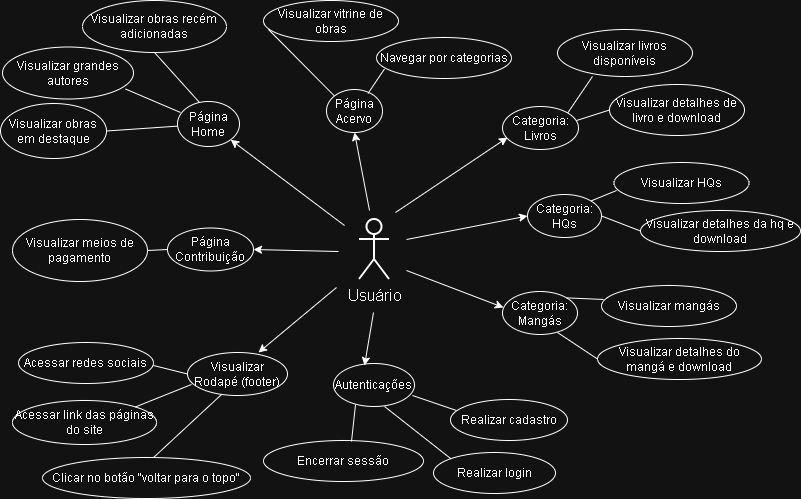

The diagram above was exported from draw.io. Its source (the exported page's mxGraphModel, read from the mxfile embedded in the PNG):
<mxGraphModel dx="1455" dy="507" grid="0" gridSize="10" guides="1" tooltips="1" connect="1" arrows="1" fold="1" page="1" pageScale="1" pageWidth="583" pageHeight="827" background="light-dark(#FFFFFF,#121212)" math="0" shadow="0">
  <root>
    <mxCell id="0" />
    <mxCell id="1" parent="0" />
    <mxCell id="k-ZYvZJ9tNBeYK7ZaYIo-2" parent="1" style="shape=umlActor;verticalLabelPosition=bottom;verticalAlign=top;html=1;outlineConnect=0;strokeWidth=2;" value="&lt;font style=&quot;font-size: 16px;&quot;&gt;Usuário&lt;/font&gt;" vertex="1">
      <mxGeometry height="60" width="30" x="357" y="235" as="geometry" />
    </mxCell>
    <mxCell id="k-ZYvZJ9tNBeYK7ZaYIo-5" edge="1" parent="1" source="k-ZYvZJ9tNBeYK7ZaYIo-4" style="endArrow=none;html=1;rounded=0;entryX=1;entryY=0.5;entryDx=0;entryDy=0;" target="k-ZYvZJ9tNBeYK7ZaYIo-7" value="">
      <mxGeometry height="50" relative="1" width="50" as="geometry">
        <mxPoint x="57" y="108.5" as="sourcePoint" />
        <mxPoint x="118" y="73.5" as="targetPoint" />
      </mxGeometry>
    </mxCell>
    <mxCell id="k-ZYvZJ9tNBeYK7ZaYIo-4" parent="1" style="ellipse;whiteSpace=wrap;html=1;" value="Página Home" vertex="1">
      <mxGeometry height="45" width="62" x="175" y="117" as="geometry" />
    </mxCell>
    <mxCell id="k-ZYvZJ9tNBeYK7ZaYIo-7" parent="1" style="ellipse;whiteSpace=wrap;html=1;" value="Visualizar obras em destaque" vertex="1">
      <mxGeometry height="55" width="106" x="-2" y="119" as="geometry" />
    </mxCell>
    <mxCell id="k-ZYvZJ9tNBeYK7ZaYIo-8" parent="1" style="ellipse;whiteSpace=wrap;html=1;" value="Visualizar grandes autores" vertex="1">
      <mxGeometry height="52" width="131" y="62.5" as="geometry" />
    </mxCell>
    <mxCell id="k-ZYvZJ9tNBeYK7ZaYIo-9" edge="1" parent="1" source="k-ZYvZJ9tNBeYK7ZaYIo-4" style="endArrow=none;html=1;rounded=0;entryX=0.939;entryY=0.808;entryDx=0;entryDy=0;entryPerimeter=0;exitX=0.048;exitY=0.244;exitDx=0;exitDy=0;exitPerimeter=0;" target="k-ZYvZJ9tNBeYK7ZaYIo-8" value="">
      <mxGeometry height="50" relative="1" width="50" as="geometry">
        <mxPoint x="65" y="104.5" as="sourcePoint" />
        <mxPoint x="115" y="54.5" as="targetPoint" />
      </mxGeometry>
    </mxCell>
    <mxCell id="k-ZYvZJ9tNBeYK7ZaYIo-10" parent="1" style="ellipse;whiteSpace=wrap;html=1;" value="Visualizar obras recém adicionadas" vertex="1">
      <mxGeometry height="52" width="144" x="80" y="16" as="geometry" />
    </mxCell>
    <mxCell id="k-ZYvZJ9tNBeYK7ZaYIo-11" edge="1" parent="1" source="k-ZYvZJ9tNBeYK7ZaYIo-4" style="endArrow=none;html=1;rounded=0;entryX=0.5;entryY=1;entryDx=0;entryDy=0;exitX=0.355;exitY=0.022;exitDx=0;exitDy=0;exitPerimeter=0;" target="k-ZYvZJ9tNBeYK7ZaYIo-10" value="">
      <mxGeometry height="50" relative="1" width="50" as="geometry">
        <mxPoint x="228" y="124" as="sourcePoint" />
        <mxPoint x="64" y="141.5" as="targetPoint" />
      </mxGeometry>
    </mxCell>
    <mxCell id="k-ZYvZJ9tNBeYK7ZaYIo-12" parent="1" style="ellipse;whiteSpace=wrap;html=1;" value="Página Acervo" vertex="1">
      <mxGeometry height="43" width="56" x="324" y="105" as="geometry" />
    </mxCell>
    <mxCell id="k-ZYvZJ9tNBeYK7ZaYIo-13" parent="1" style="ellipse;whiteSpace=wrap;html=1;" value="Visualizar vitrine de obras" vertex="1">
      <mxGeometry height="41" width="135" x="261" y="16" as="geometry" />
    </mxCell>
    <mxCell id="k-ZYvZJ9tNBeYK7ZaYIo-14" parent="1" style="ellipse;whiteSpace=wrap;html=1;" value="Navegar por categorias" vertex="1">
      <mxGeometry height="41" width="135" x="374" y="53" as="geometry" />
    </mxCell>
    <mxCell id="k-ZYvZJ9tNBeYK7ZaYIo-17" edge="1" parent="1" source="k-ZYvZJ9tNBeYK7ZaYIo-12" style="endArrow=none;html=1;rounded=0;exitX=0;exitY=0;exitDx=0;exitDy=0;entryX=0.037;entryY=0.707;entryDx=0;entryDy=0;entryPerimeter=0;" target="k-ZYvZJ9tNBeYK7ZaYIo-13" value="">
      <mxGeometry height="50" relative="1" width="50" as="geometry">
        <mxPoint x="457.5" y="140" as="sourcePoint" />
        <mxPoint x="507.5" y="90" as="targetPoint" />
      </mxGeometry>
    </mxCell>
    <mxCell id="k-ZYvZJ9tNBeYK7ZaYIo-18" edge="1" parent="1" source="k-ZYvZJ9tNBeYK7ZaYIo-12" style="endArrow=none;html=1;rounded=0;entryX=0.059;entryY=0.768;entryDx=0;entryDy=0;entryPerimeter=0;exitX=0.741;exitY=0.093;exitDx=0;exitDy=0;exitPerimeter=0;" target="k-ZYvZJ9tNBeYK7ZaYIo-14" value="">
      <mxGeometry height="50" relative="1" width="50" as="geometry">
        <mxPoint x="366.5" y="129" as="sourcePoint" />
        <mxPoint x="416.5" y="79" as="targetPoint" />
      </mxGeometry>
    </mxCell>
    <mxCell id="k-ZYvZJ9tNBeYK7ZaYIo-22" parent="1" style="ellipse;whiteSpace=wrap;html=1;" value="Categoria: Livros" vertex="1">
      <mxGeometry height="43" width="76" x="500" y="122" as="geometry" />
    </mxCell>
    <mxCell id="k-ZYvZJ9tNBeYK7ZaYIo-27" parent="1" style="ellipse;whiteSpace=wrap;html=1;" value="Visualizar livros disponíveis" vertex="1">
      <mxGeometry height="47" width="135" x="555" y="45" as="geometry" />
    </mxCell>
    <mxCell id="k-ZYvZJ9tNBeYK7ZaYIo-28" parent="1" style="ellipse;whiteSpace=wrap;html=1;" value="Visualizar detalhes de livro e download" vertex="1">
      <mxGeometry height="51" width="135" x="607" y="100" as="geometry" />
    </mxCell>
    <mxCell id="k-ZYvZJ9tNBeYK7ZaYIo-29" edge="1" parent="1" source="k-ZYvZJ9tNBeYK7ZaYIo-22" style="endArrow=none;html=1;rounded=0;entryX=0.259;entryY=1;entryDx=0;entryDy=0;exitX=1;exitY=0;exitDx=0;exitDy=0;entryPerimeter=0;" target="k-ZYvZJ9tNBeYK7ZaYIo-27" value="">
      <mxGeometry height="50" relative="1" width="50" as="geometry">
        <mxPoint x="567.5" y="150.5" as="sourcePoint" />
        <mxPoint x="622.5" y="120" as="targetPoint" />
      </mxGeometry>
    </mxCell>
    <mxCell id="k-ZYvZJ9tNBeYK7ZaYIo-30" edge="1" parent="1" source="k-ZYvZJ9tNBeYK7ZaYIo-22" style="endArrow=none;html=1;rounded=0;entryX=0;entryY=0.5;entryDx=0;entryDy=0;exitX=0.974;exitY=0.326;exitDx=0;exitDy=0;exitPerimeter=0;" target="k-ZYvZJ9tNBeYK7ZaYIo-28" value="">
      <mxGeometry height="50" relative="1" width="50" as="geometry">
        <mxPoint x="634" y="120" as="sourcePoint" />
        <mxPoint x="618.5" y="114.5" as="targetPoint" />
      </mxGeometry>
    </mxCell>
    <mxCell id="k-ZYvZJ9tNBeYK7ZaYIo-31" parent="1" style="ellipse;whiteSpace=wrap;html=1;" value="Categoria: HQs" vertex="1">
      <mxGeometry height="43" width="74" x="525" y="210" as="geometry" />
    </mxCell>
    <mxCell id="k-ZYvZJ9tNBeYK7ZaYIo-32" parent="1" style="ellipse;whiteSpace=wrap;html=1;" value="Visualizar HQs" vertex="1">
      <mxGeometry height="41" width="135" x="611.5" y="178" as="geometry" />
    </mxCell>
    <mxCell id="k-ZYvZJ9tNBeYK7ZaYIo-33" parent="1" style="ellipse;whiteSpace=wrap;html=1;" value="Visualizar mangás" vertex="1">
      <mxGeometry height="41" width="135" x="599" y="301" as="geometry" />
    </mxCell>
    <mxCell id="k-ZYvZJ9tNBeYK7ZaYIo-34" edge="1" parent="1" source="k-ZYvZJ9tNBeYK7ZaYIo-31" style="endArrow=none;html=1;rounded=0;entryX=0.019;entryY=0.683;entryDx=0;entryDy=0;exitX=1;exitY=0;exitDx=0;exitDy=0;entryPerimeter=0;" target="k-ZYvZJ9tNBeYK7ZaYIo-32" value="">
      <mxGeometry height="50" relative="1" width="50" as="geometry">
        <mxPoint x="626.5" y="217" as="sourcePoint" />
        <mxPoint x="676.5" y="167" as="targetPoint" />
      </mxGeometry>
    </mxCell>
    <mxCell id="k-ZYvZJ9tNBeYK7ZaYIo-36" parent="1" style="ellipse;whiteSpace=wrap;html=1;" value="Visualizar detalhes da hq e download" vertex="1">
      <mxGeometry height="41" width="160" x="638" y="226" as="geometry" />
    </mxCell>
    <mxCell id="k-ZYvZJ9tNBeYK7ZaYIo-37" parent="1" style="ellipse;whiteSpace=wrap;html=1;" value="Visualizar detalhes do mangá e download" vertex="1">
      <mxGeometry height="41" width="164" x="595" y="354" as="geometry" />
    </mxCell>
    <mxCell id="k-ZYvZJ9tNBeYK7ZaYIo-38" edge="1" parent="1" source="k-ZYvZJ9tNBeYK7ZaYIo-31" style="endArrow=none;html=1;rounded=0;entryX=0;entryY=0.5;entryDx=0;entryDy=0;exitX=1;exitY=0.5;exitDx=0;exitDy=0;" target="k-ZYvZJ9tNBeYK7ZaYIo-36" value="">
      <mxGeometry height="50" relative="1" width="50" as="geometry">
        <mxPoint x="634" y="229" as="sourcePoint" />
        <mxPoint x="684" y="179" as="targetPoint" />
      </mxGeometry>
    </mxCell>
    <mxCell id="k-ZYvZJ9tNBeYK7ZaYIo-40" parent="1" style="ellipse;whiteSpace=wrap;html=1;" value="Autenticações" vertex="1">
      <mxGeometry height="43" width="81" x="331" y="379" as="geometry" />
    </mxCell>
    <mxCell id="k-ZYvZJ9tNBeYK7ZaYIo-41" parent="1" style="ellipse;whiteSpace=wrap;html=1;" value="Realizar cadastro" vertex="1">
      <mxGeometry height="41" width="117" x="448" y="415" as="geometry" />
    </mxCell>
    <mxCell id="k-ZYvZJ9tNBeYK7ZaYIo-42" parent="1" style="ellipse;whiteSpace=wrap;html=1;" value="Realizar login" vertex="1">
      <mxGeometry height="41" width="122" x="431" y="468" as="geometry" />
    </mxCell>
    <mxCell id="k-ZYvZJ9tNBeYK7ZaYIo-43" parent="1" style="ellipse;whiteSpace=wrap;html=1;" value="Encerrar sessão" vertex="1">
      <mxGeometry height="41" width="160" x="261" y="456" as="geometry" />
    </mxCell>
    <mxCell id="k-ZYvZJ9tNBeYK7ZaYIo-44" edge="1" parent="1" source="k-ZYvZJ9tNBeYK7ZaYIo-40" style="endArrow=none;html=1;rounded=0;entryX=0.051;entryY=0.268;entryDx=0;entryDy=0;exitX=0.975;exitY=0.744;exitDx=0;exitDy=0;exitPerimeter=0;entryPerimeter=0;" target="k-ZYvZJ9tNBeYK7ZaYIo-41" value="">
      <mxGeometry height="50" relative="1" width="50" as="geometry">
        <mxPoint x="392" y="438" as="sourcePoint" />
        <mxPoint x="474" y="357" as="targetPoint" />
      </mxGeometry>
    </mxCell>
    <mxCell id="k-ZYvZJ9tNBeYK7ZaYIo-45" edge="1" parent="1" source="k-ZYvZJ9tNBeYK7ZaYIo-40" style="endArrow=none;html=1;rounded=0;entryX=0;entryY=0;entryDx=0;entryDy=0;exitX=0.63;exitY=1;exitDx=0;exitDy=0;exitPerimeter=0;" target="k-ZYvZJ9tNBeYK7ZaYIo-42" value="">
      <mxGeometry height="50" relative="1" width="50" as="geometry">
        <mxPoint x="440" y="427" as="sourcePoint" />
        <mxPoint x="490" y="377" as="targetPoint" />
      </mxGeometry>
    </mxCell>
    <mxCell id="k-ZYvZJ9tNBeYK7ZaYIo-46" edge="1" parent="1" source="k-ZYvZJ9tNBeYK7ZaYIo-40" style="endArrow=none;html=1;rounded=0;entryX=0.55;entryY=0.024;entryDx=0;entryDy=0;exitX=0.272;exitY=0.953;exitDx=0;exitDy=0;entryPerimeter=0;exitPerimeter=0;" target="k-ZYvZJ9tNBeYK7ZaYIo-43" value="">
      <mxGeometry height="50" relative="1" width="50" as="geometry">
        <mxPoint x="409" y="447" as="sourcePoint" />
        <mxPoint x="459" y="397" as="targetPoint" />
      </mxGeometry>
    </mxCell>
    <mxCell id="k-ZYvZJ9tNBeYK7ZaYIo-48" parent="1" style="ellipse;whiteSpace=wrap;html=1;" value="Página Contribuição" vertex="1">
      <mxGeometry height="43" width="86" x="165" y="243.5" as="geometry" />
    </mxCell>
    <mxCell id="k-ZYvZJ9tNBeYK7ZaYIo-50" parent="1" style="ellipse;whiteSpace=wrap;html=1;" value="Visualizar meios de pagamento" vertex="1">
      <mxGeometry height="62" width="135" x="10" y="235" as="geometry" />
    </mxCell>
    <mxCell id="k-ZYvZJ9tNBeYK7ZaYIo-51" edge="1" parent="1" source="k-ZYvZJ9tNBeYK7ZaYIo-50" style="endArrow=none;html=1;rounded=0;entryX=0;entryY=0.5;entryDx=0;entryDy=0;exitX=1;exitY=0.5;exitDx=0;exitDy=0;" target="k-ZYvZJ9tNBeYK7ZaYIo-48" value="">
      <mxGeometry height="50" relative="1" width="50" as="geometry">
        <mxPoint x="144" y="233" as="sourcePoint" />
        <mxPoint x="194" y="183" as="targetPoint" />
      </mxGeometry>
    </mxCell>
    <mxCell id="k-ZYvZJ9tNBeYK7ZaYIo-53" parent="1" style="ellipse;whiteSpace=wrap;html=1;" value="Visualizar Rodapé (footer)" vertex="1">
      <mxGeometry height="43" width="100" x="185" y="368" as="geometry" />
    </mxCell>
    <mxCell id="k-ZYvZJ9tNBeYK7ZaYIo-54" parent="1" style="ellipse;whiteSpace=wrap;html=1;" value="Acessar redes sociais" vertex="1">
      <mxGeometry height="41" width="135" x="16" y="358" as="geometry" />
    </mxCell>
    <mxCell id="k-ZYvZJ9tNBeYK7ZaYIo-55" parent="1" style="ellipse;whiteSpace=wrap;html=1;" value="Acessar link das páginas do site" vertex="1">
      <mxGeometry height="44" width="144" x="10" y="416" as="geometry" />
    </mxCell>
    <mxCell id="k-ZYvZJ9tNBeYK7ZaYIo-56" parent="1" style="ellipse;whiteSpace=wrap;html=1;" value="Clicar no botão &quot;voltar para o topo&quot;" vertex="1">
      <mxGeometry height="41" width="208" x="40" y="473" as="geometry" />
    </mxCell>
    <mxCell id="k-ZYvZJ9tNBeYK7ZaYIo-57" edge="1" parent="1" style="endArrow=none;html=1;rounded=0;entryX=0;entryY=0.5;entryDx=0;entryDy=0;" target="k-ZYvZJ9tNBeYK7ZaYIo-53" value="">
      <mxGeometry height="50" relative="1" width="50" as="geometry">
        <mxPoint x="151" y="381" as="sourcePoint" />
        <mxPoint x="200" y="401" as="targetPoint" />
      </mxGeometry>
    </mxCell>
    <mxCell id="k-ZYvZJ9tNBeYK7ZaYIo-58" edge="1" parent="1" source="k-ZYvZJ9tNBeYK7ZaYIo-55" style="endArrow=none;html=1;rounded=0;entryX=0.04;entryY=0.744;entryDx=0;entryDy=0;exitX=1;exitY=0;exitDx=0;exitDy=0;entryPerimeter=0;" target="k-ZYvZJ9tNBeYK7ZaYIo-53" value="">
      <mxGeometry height="50" relative="1" width="50" as="geometry">
        <mxPoint x="155" y="440" as="sourcePoint" />
        <mxPoint x="205" y="390" as="targetPoint" />
      </mxGeometry>
    </mxCell>
    <mxCell id="k-ZYvZJ9tNBeYK7ZaYIo-59" edge="1" parent="1" source="k-ZYvZJ9tNBeYK7ZaYIo-56" style="endArrow=none;html=1;rounded=0;entryX=0.34;entryY=0.977;entryDx=0;entryDy=0;exitX=0.534;exitY=0;exitDx=0;exitDy=0;exitPerimeter=0;entryPerimeter=0;" target="k-ZYvZJ9tNBeYK7ZaYIo-53" value="">
      <mxGeometry height="50" relative="1" width="50" as="geometry">
        <mxPoint x="209" y="470" as="sourcePoint" />
        <mxPoint x="259" y="420" as="targetPoint" />
      </mxGeometry>
    </mxCell>
    <mxCell id="k-ZYvZJ9tNBeYK7ZaYIo-60" parent="1" style="ellipse;whiteSpace=wrap;html=1;" value="Categoria: Mangás" vertex="1">
      <mxGeometry height="43" width="75" x="500" y="307" as="geometry" />
    </mxCell>
    <mxCell id="k-ZYvZJ9tNBeYK7ZaYIo-61" edge="1" parent="1" source="k-ZYvZJ9tNBeYK7ZaYIo-60" style="endArrow=none;html=1;rounded=0;entryX=0.015;entryY=0.341;entryDx=0;entryDy=0;entryPerimeter=0;exitX=1;exitY=0;exitDx=0;exitDy=0;" target="k-ZYvZJ9tNBeYK7ZaYIo-33" value="">
      <mxGeometry height="50" relative="1" width="50" as="geometry">
        <mxPoint x="574" y="305" as="sourcePoint" />
        <mxPoint x="624" y="255" as="targetPoint" />
      </mxGeometry>
    </mxCell>
    <mxCell id="k-ZYvZJ9tNBeYK7ZaYIo-62" edge="1" parent="1" source="k-ZYvZJ9tNBeYK7ZaYIo-60" style="endArrow=none;html=1;rounded=0;entryX=0;entryY=0.5;entryDx=0;entryDy=0;exitX=0.733;exitY=0.953;exitDx=0;exitDy=0;exitPerimeter=0;" target="k-ZYvZJ9tNBeYK7ZaYIo-37" value="">
      <mxGeometry height="50" relative="1" width="50" as="geometry">
        <mxPoint x="570" y="336" as="sourcePoint" />
        <mxPoint x="620" y="286" as="targetPoint" />
      </mxGeometry>
    </mxCell>
    <mxCell id="k-ZYvZJ9tNBeYK7ZaYIo-67" edge="1" parent="1" style="endArrow=classic;html=1;rounded=0;entryX=0.066;entryY=0.721;entryDx=0;entryDy=0;entryPerimeter=0;" target="k-ZYvZJ9tNBeYK7ZaYIo-22" value="">
      <mxGeometry height="50" relative="1" width="50" as="geometry">
        <mxPoint x="393" y="228" as="sourcePoint" />
        <mxPoint x="443" y="178" as="targetPoint" />
      </mxGeometry>
    </mxCell>
    <mxCell id="k-ZYvZJ9tNBeYK7ZaYIo-68" edge="1" parent="1" style="endArrow=classic;html=1;rounded=0;entryX=0;entryY=0.5;entryDx=0;entryDy=0;" target="k-ZYvZJ9tNBeYK7ZaYIo-31" value="">
      <mxGeometry height="50" relative="1" width="50" as="geometry">
        <mxPoint x="404" y="255" as="sourcePoint" />
        <mxPoint x="467" y="203" as="targetPoint" />
      </mxGeometry>
    </mxCell>
    <mxCell id="k-ZYvZJ9tNBeYK7ZaYIo-69" edge="1" parent="1" style="endArrow=classic;html=1;rounded=0;entryX=0.013;entryY=0.372;entryDx=0;entryDy=0;entryPerimeter=0;" target="k-ZYvZJ9tNBeYK7ZaYIo-60" value="">
      <mxGeometry height="50" relative="1" width="50" as="geometry">
        <mxPoint x="404" y="286" as="sourcePoint" />
        <mxPoint x="475" y="240" as="targetPoint" />
      </mxGeometry>
    </mxCell>
    <mxCell id="k-ZYvZJ9tNBeYK7ZaYIo-71" edge="1" parent="1" style="endArrow=classic;html=1;rounded=0;entryX=0.383;entryY=0.047;entryDx=0;entryDy=0;entryPerimeter=0;" target="k-ZYvZJ9tNBeYK7ZaYIo-40" value="">
      <mxGeometry height="50" relative="1" width="50" as="geometry">
        <mxPoint x="371" y="328" as="sourcePoint" />
        <mxPoint x="425" y="295" as="targetPoint" />
      </mxGeometry>
    </mxCell>
    <mxCell id="k-ZYvZJ9tNBeYK7ZaYIo-72" edge="1" parent="1" style="endArrow=classic;html=1;rounded=0;entryX=0.71;entryY=0;entryDx=0;entryDy=0;entryPerimeter=0;" target="k-ZYvZJ9tNBeYK7ZaYIo-53" value="">
      <mxGeometry height="50" relative="1" width="50" as="geometry">
        <mxPoint x="334" y="303" as="sourcePoint" />
        <mxPoint x="376" y="270" as="targetPoint" />
      </mxGeometry>
    </mxCell>
    <mxCell id="k-ZYvZJ9tNBeYK7ZaYIo-73" edge="1" parent="1" style="endArrow=classic;html=1;rounded=0;entryX=1;entryY=0.5;entryDx=0;entryDy=0;" target="k-ZYvZJ9tNBeYK7ZaYIo-48" value="">
      <mxGeometry height="50" relative="1" width="50" as="geometry">
        <mxPoint x="336" y="267" as="sourcePoint" />
        <mxPoint x="386" y="217" as="targetPoint" />
      </mxGeometry>
    </mxCell>
    <mxCell id="k-ZYvZJ9tNBeYK7ZaYIo-74" edge="1" parent="1" style="endArrow=classic;html=1;rounded=0;entryX=1;entryY=1;entryDx=0;entryDy=0;" target="k-ZYvZJ9tNBeYK7ZaYIo-4" value="">
      <mxGeometry height="50" relative="1" width="50" as="geometry">
        <mxPoint x="342" y="241" as="sourcePoint" />
        <mxPoint x="392" y="191" as="targetPoint" />
      </mxGeometry>
    </mxCell>
    <mxCell id="k-ZYvZJ9tNBeYK7ZaYIo-75" edge="1" parent="1" style="endArrow=classic;html=1;rounded=0;entryX=0.5;entryY=1;entryDx=0;entryDy=0;" target="k-ZYvZJ9tNBeYK7ZaYIo-12" value="">
      <mxGeometry height="50" relative="1" width="50" as="geometry">
        <mxPoint x="367" y="226" as="sourcePoint" />
        <mxPoint x="417" y="176" as="targetPoint" />
      </mxGeometry>
    </mxCell>
  </root>
</mxGraphModel>